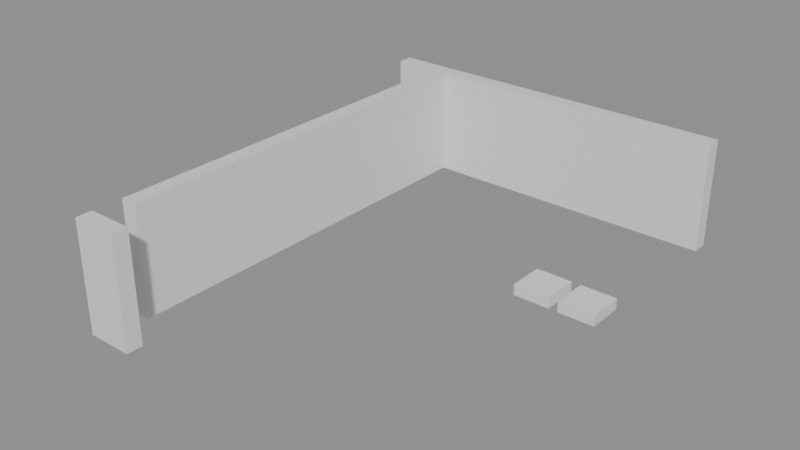 # Source: building_lego.blend  (saved by Blender 5.0.119; exported with 4.5.12 LTS)
import bpy
from mathutils import Matrix  # noqa: F401  (used for matrix-valued properties, if any)

bpy.ops.wm.read_factory_settings(use_empty=True)
scene = bpy.context.scene
scene.name = 'Scene'

# ---- collections
col_01_paredes_externas = bpy.data.collections.new('01_Paredes_Externas'); scene.collection.children.link(col_01_paredes_externas)
col_02_paredes_internas = bpy.data.collections.new('02_Paredes_Internas'); scene.collection.children.link(col_02_paredes_internas)
col_04_moveis_decoracoes = bpy.data.collections.new('04_Moveis_Decoracoes'); scene.collection.children.link(col_04_moveis_decoracoes)

# ---- materials (node trees are filled in below, after node groups)
mat_mat_parede_externa = bpy.data.materials.new('Mat_Parede_Externa')
mat_mat_parede_interna = bpy.data.materials.new('Mat_Parede_Interna')
mat_mat_moveis = bpy.data.materials.new('Mat_Moveis')

# ---- material node trees
mat_mat_parede_externa.use_nodes = True; mat_mat_parede_externa.node_tree.nodes.clear()
_N = mat_mat_parede_externa.node_tree.nodes; _L = mat_mat_parede_externa.node_tree.links
n0 = _N.new('ShaderNodeBsdfPrincipled'); n0.name = 'BSDF - Pré-fundamentado'; n0.location = (-200, 100)
n1 = _N.new('ShaderNodeOutputMaterial'); n1.name = 'Saída de material'; n1.location = (200, 100)
_L.new(n0.outputs[0], n1.inputs[0])
n1.is_active_output = True
mat_mat_parede_interna.use_nodes = True; mat_mat_parede_interna.node_tree.nodes.clear()
_N = mat_mat_parede_interna.node_tree.nodes; _L = mat_mat_parede_interna.node_tree.links
n0 = _N.new('ShaderNodeBsdfPrincipled'); n0.name = 'BSDF - Pré-fundamentado'; n0.location = (-200, 100)
n1 = _N.new('ShaderNodeOutputMaterial'); n1.name = 'Saída de material'; n1.location = (200, 100)
_L.new(n0.outputs[0], n1.inputs[0])
n1.is_active_output = True
mat_mat_moveis.use_nodes = True; mat_mat_moveis.node_tree.nodes.clear()
_N = mat_mat_moveis.node_tree.nodes; _L = mat_mat_moveis.node_tree.links
n0 = _N.new('ShaderNodeBsdfPrincipled'); n0.name = 'BSDF - Pré-fundamentado'; n0.location = (-200, 100)
n1 = _N.new('ShaderNodeOutputMaterial'); n1.name = 'Saída de material'; n1.location = (200, 100)
_L.new(n0.outputs[0], n1.inputs[0])
n1.is_active_output = True

# ---- meshes
me_bloco_stone_arch_5641_4071_z_15 = bpy.data.meshes.new('Bloco_stone_arch_5641_4071_z-15')
me_bloco_stone_arch_5641_4071_z_15.from_pydata([(-0.5, -0.175, -1.2), (0.5, -0.175, -1.2), (0.5, 0.175, -1.2), (-0.5, 0.175, -1.2), (-0.5, -0.175, 1.2), (0.5, -0.175, 1.2), (0.5, 0.175, 1.2), (-0.5, 0.175, 1.2)], [], [(0, 1, 2, 3), (4, 7, 6, 5), (0, 4, 5, 1), (2, 6, 7, 3), (0, 3, 7, 4), (1, 5, 6, 2)])
me_bloco_stone_arch_5641_4071_z_15.materials.append(mat_mat_parede_externa)
me_bloco_stone_arch_5641_4071_z_15.update()
me_bloco_stone_wall_5640_4081_z_15 = bpy.data.meshes.new('Bloco_stone_wall_5640_4081_z-15')
me_bloco_stone_wall_5640_4081_z_15.from_pydata([(-0.5, -0.175, -1.2), (0.5, -0.175, -1.2), (0.5, 0.175, -1.2), (-0.5, 0.175, -1.2), (-0.5, -0.175, 1.2), (0.5, -0.175, 1.2), (0.5, 0.175, 1.2), (-0.5, 0.175, 1.2)], [], [(0, 1, 2, 3), (4, 7, 6, 5), (0, 4, 5, 1), (2, 6, 7, 3), (0, 3, 7, 4), (1, 5, 6, 2)])
me_bloco_stone_wall_5640_4081_z_15.materials.append(mat_mat_parede_externa)
me_bloco_stone_wall_5640_4081_z_15.update()
me_bloco_stone_wall_5641_4081_z_15 = bpy.data.meshes.new('Bloco_stone_wall_5641_4081_z-15')
me_bloco_stone_wall_5641_4081_z_15.from_pydata([(-0.5, -0.175, -1.2), (0.5, -0.175, -1.2), (0.5, 0.175, -1.2), (-0.5, 0.175, -1.2), (-0.5, -0.175, 1.2), (0.5, -0.175, 1.2), (0.5, 0.175, 1.2), (-0.5, 0.175, 1.2)], [], [(0, 1, 2, 3), (4, 7, 6, 5), (0, 4, 5, 1), (2, 6, 7, 3), (0, 3, 7, 4), (1, 5, 6, 2)])
me_bloco_stone_wall_5641_4081_z_15.materials.append(mat_mat_parede_externa)
me_bloco_stone_wall_5641_4081_z_15.update()
me_bloco_stone_wall_5642_4081_z_15 = bpy.data.meshes.new('Bloco_stone_wall_5642_4081_z-15')
me_bloco_stone_wall_5642_4081_z_15.from_pydata([(-0.5, -0.175, -1.2), (0.5, -0.175, -1.2), (0.5, 0.175, -1.2), (-0.5, 0.175, -1.2), (-0.5, -0.175, 1.2), (0.5, -0.175, 1.2), (0.5, 0.175, 1.2), (-0.5, 0.175, 1.2)], [], [(0, 1, 2, 3), (4, 7, 6, 5), (0, 4, 5, 1), (2, 6, 7, 3), (0, 3, 7, 4), (1, 5, 6, 2)])
me_bloco_stone_wall_5642_4081_z_15.materials.append(mat_mat_parede_externa)
me_bloco_stone_wall_5642_4081_z_15.update()
me_bloco_stone_wall_5643_4081_z_15 = bpy.data.meshes.new('Bloco_stone_wall_5643_4081_z-15')
me_bloco_stone_wall_5643_4081_z_15.from_pydata([(-0.5, -0.175, -1.2), (0.5, -0.175, -1.2), (0.5, 0.175, -1.2), (-0.5, 0.175, -1.2), (-0.5, -0.175, 1.2), (0.5, -0.175, 1.2), (0.5, 0.175, 1.2), (-0.5, 0.175, 1.2)], [], [(0, 1, 2, 3), (4, 7, 6, 5), (0, 4, 5, 1), (2, 6, 7, 3), (0, 3, 7, 4), (1, 5, 6, 2)])
me_bloco_stone_wall_5643_4081_z_15.materials.append(mat_mat_parede_externa)
me_bloco_stone_wall_5643_4081_z_15.update()
me_bloco_stone_wall_5644_4081_z_15 = bpy.data.meshes.new('Bloco_stone_wall_5644_4081_z-15')
me_bloco_stone_wall_5644_4081_z_15.from_pydata([(-0.5, -0.175, -1.2), (0.5, -0.175, -1.2), (0.5, 0.175, -1.2), (-0.5, 0.175, -1.2), (-0.5, -0.175, 1.2), (0.5, -0.175, 1.2), (0.5, 0.175, 1.2), (-0.5, 0.175, 1.2)], [], [(0, 1, 2, 3), (4, 7, 6, 5), (0, 4, 5, 1), (2, 6, 7, 3), (0, 3, 7, 4), (1, 5, 6, 2)])
me_bloco_stone_wall_5644_4081_z_15.materials.append(mat_mat_parede_externa)
me_bloco_stone_wall_5644_4081_z_15.update()
me_bloco_stone_wall_5645_4081_z_15 = bpy.data.meshes.new('Bloco_stone_wall_5645_4081_z-15')
me_bloco_stone_wall_5645_4081_z_15.from_pydata([(-0.5, -0.175, -1.2), (0.5, -0.175, -1.2), (0.5, 0.175, -1.2), (-0.5, 0.175, -1.2), (-0.5, -0.175, 1.2), (0.5, -0.175, 1.2), (0.5, 0.175, 1.2), (-0.5, 0.175, 1.2)], [], [(0, 1, 2, 3), (4, 7, 6, 5), (0, 4, 5, 1), (2, 6, 7, 3), (0, 3, 7, 4), (1, 5, 6, 2)])
me_bloco_stone_wall_5645_4081_z_15.materials.append(mat_mat_parede_externa)
me_bloco_stone_wall_5645_4081_z_15.update()
me_bloco_stone_wall_5646_4081_z_15 = bpy.data.meshes.new('Bloco_stone_wall_5646_4081_z-15')
me_bloco_stone_wall_5646_4081_z_15.from_pydata([(-0.5, -0.175, -1.2), (0.5, -0.175, -1.2), (0.5, 0.175, -1.2), (-0.5, 0.175, -1.2), (-0.5, -0.175, 1.2), (0.5, -0.175, 1.2), (0.5, 0.175, 1.2), (-0.5, 0.175, 1.2)], [], [(0, 1, 2, 3), (4, 7, 6, 5), (0, 4, 5, 1), (2, 6, 7, 3), (0, 3, 7, 4), (1, 5, 6, 2)])
me_bloco_stone_wall_5646_4081_z_15.materials.append(mat_mat_parede_externa)
me_bloco_stone_wall_5646_4081_z_15.update()
me_bloco_stone_wall_5647_4081_z_15 = bpy.data.meshes.new('Bloco_stone_wall_5647_4081_z-15')
me_bloco_stone_wall_5647_4081_z_15.from_pydata([(-0.5, -0.175, -1.2), (0.5, -0.175, -1.2), (0.5, 0.175, -1.2), (-0.5, 0.175, -1.2), (-0.5, -0.175, 1.2), (0.5, -0.175, 1.2), (0.5, 0.175, 1.2), (-0.5, 0.175, 1.2)], [], [(0, 1, 2, 3), (4, 7, 6, 5), (0, 4, 5, 1), (2, 6, 7, 3), (0, 3, 7, 4), (1, 5, 6, 2)])
me_bloco_stone_wall_5647_4081_z_15.materials.append(mat_mat_parede_externa)
me_bloco_stone_wall_5647_4081_z_15.update()
me_bloco_stone_wall_5641_4072_z_15 = bpy.data.meshes.new('Bloco_stone_wall_5641_4072_z-15')
me_bloco_stone_wall_5641_4072_z_15.from_pydata([(-0.175, -0.5, -1.2), (0.175, -0.5, -1.2), (0.175, 0.5, -1.2), (-0.175, 0.5, -1.2), (-0.175, -0.5, 1.2), (0.175, -0.5, 1.2), (0.175, 0.5, 1.2), (-0.175, 0.5, 1.2)], [], [(0, 1, 2, 3), (4, 7, 6, 5), (0, 4, 5, 1), (2, 6, 7, 3), (0, 3, 7, 4), (1, 5, 6, 2)])
me_bloco_stone_wall_5641_4072_z_15.materials.append(mat_mat_parede_interna)
me_bloco_stone_wall_5641_4072_z_15.update()
me_bloco_stone_wall_5641_4073_z_15 = bpy.data.meshes.new('Bloco_stone_wall_5641_4073_z-15')
me_bloco_stone_wall_5641_4073_z_15.from_pydata([(-0.175, -0.5, -1.2), (0.175, -0.5, -1.2), (0.175, 0.5, -1.2), (-0.175, 0.5, -1.2), (-0.175, -0.5, 1.2), (0.175, -0.5, 1.2), (0.175, 0.5, 1.2), (-0.175, 0.5, 1.2)], [], [(0, 1, 2, 3), (4, 7, 6, 5), (0, 4, 5, 1), (2, 6, 7, 3), (0, 3, 7, 4), (1, 5, 6, 2)])
me_bloco_stone_wall_5641_4073_z_15.materials.append(mat_mat_parede_interna)
me_bloco_stone_wall_5641_4073_z_15.update()
me_bloco_stone_wall_5641_4074_z_15 = bpy.data.meshes.new('Bloco_stone_wall_5641_4074_z-15')
me_bloco_stone_wall_5641_4074_z_15.from_pydata([(-0.175, -0.5, -1.2), (0.175, -0.5, -1.2), (0.175, 0.5, -1.2), (-0.175, 0.5, -1.2), (-0.175, -0.5, 1.2), (0.175, -0.5, 1.2), (0.175, 0.5, 1.2), (-0.175, 0.5, 1.2)], [], [(0, 1, 2, 3), (4, 7, 6, 5), (0, 4, 5, 1), (2, 6, 7, 3), (0, 3, 7, 4), (1, 5, 6, 2)])
me_bloco_stone_wall_5641_4074_z_15.materials.append(mat_mat_parede_interna)
me_bloco_stone_wall_5641_4074_z_15.update()
me_bloco_stone_wall_5641_4075_z_15 = bpy.data.meshes.new('Bloco_stone_wall_5641_4075_z-15')
me_bloco_stone_wall_5641_4075_z_15.from_pydata([(-0.175, -0.5, -1.2), (0.175, -0.5, -1.2), (0.175, 0.5, -1.2), (-0.175, 0.5, -1.2), (-0.175, -0.5, 1.2), (0.175, -0.5, 1.2), (0.175, 0.5, 1.2), (-0.175, 0.5, 1.2)], [], [(0, 1, 2, 3), (4, 7, 6, 5), (0, 4, 5, 1), (2, 6, 7, 3), (0, 3, 7, 4), (1, 5, 6, 2)])
me_bloco_stone_wall_5641_4075_z_15.materials.append(mat_mat_parede_interna)
me_bloco_stone_wall_5641_4075_z_15.update()
me_bloco_stone_wall_5641_4076_z_15 = bpy.data.meshes.new('Bloco_stone_wall_5641_4076_z-15')
me_bloco_stone_wall_5641_4076_z_15.from_pydata([(-0.175, -0.5, -1.2), (0.175, -0.5, -1.2), (0.175, 0.5, -1.2), (-0.175, 0.5, -1.2), (-0.175, -0.5, 1.2), (0.175, -0.5, 1.2), (0.175, 0.5, 1.2), (-0.175, 0.5, 1.2)], [], [(0, 1, 2, 3), (4, 7, 6, 5), (0, 4, 5, 1), (2, 6, 7, 3), (0, 3, 7, 4), (1, 5, 6, 2)])
me_bloco_stone_wall_5641_4076_z_15.materials.append(mat_mat_parede_interna)
me_bloco_stone_wall_5641_4076_z_15.update()
me_bloco_stone_wall_5641_4077_z_15 = bpy.data.meshes.new('Bloco_stone_wall_5641_4077_z-15')
me_bloco_stone_wall_5641_4077_z_15.from_pydata([(-0.175, -0.5, -1.2), (0.175, -0.5, -1.2), (0.175, 0.5, -1.2), (-0.175, 0.5, -1.2), (-0.175, -0.5, 1.2), (0.175, -0.5, 1.2), (0.175, 0.5, 1.2), (-0.175, 0.5, 1.2)], [], [(0, 1, 2, 3), (4, 7, 6, 5), (0, 4, 5, 1), (2, 6, 7, 3), (0, 3, 7, 4), (1, 5, 6, 2)])
me_bloco_stone_wall_5641_4077_z_15.materials.append(mat_mat_parede_interna)
me_bloco_stone_wall_5641_4077_z_15.update()
me_bloco_stone_wall_5641_4078_z_15 = bpy.data.meshes.new('Bloco_stone_wall_5641_4078_z-15')
me_bloco_stone_wall_5641_4078_z_15.from_pydata([(-0.175, -0.5, -1.2), (0.175, -0.5, -1.2), (0.175, 0.5, -1.2), (-0.175, 0.5, -1.2), (-0.175, -0.5, 1.2), (0.175, -0.5, 1.2), (0.175, 0.5, 1.2), (-0.175, 0.5, 1.2)], [], [(0, 1, 2, 3), (4, 7, 6, 5), (0, 4, 5, 1), (2, 6, 7, 3), (0, 3, 7, 4), (1, 5, 6, 2)])
me_bloco_stone_wall_5641_4078_z_15.materials.append(mat_mat_parede_interna)
me_bloco_stone_wall_5641_4078_z_15.update()
me_bloco_stone_wall_5641_4079_z_15 = bpy.data.meshes.new('Bloco_stone_wall_5641_4079_z-15')
me_bloco_stone_wall_5641_4079_z_15.from_pydata([(-0.175, -0.5, -1.2), (0.175, -0.5, -1.2), (0.175, 0.5, -1.2), (-0.175, 0.5, -1.2), (-0.175, -0.5, 1.2), (0.175, -0.5, 1.2), (0.175, 0.5, 1.2), (-0.175, 0.5, 1.2)], [], [(0, 1, 2, 3), (4, 7, 6, 5), (0, 4, 5, 1), (2, 6, 7, 3), (0, 3, 7, 4), (1, 5, 6, 2)])
me_bloco_stone_wall_5641_4079_z_15.materials.append(mat_mat_parede_interna)
me_bloco_stone_wall_5641_4079_z_15.update()
me_bloco_stone_wall_5641_4080_z_15 = bpy.data.meshes.new('Bloco_stone_wall_5641_4080_z-15')
me_bloco_stone_wall_5641_4080_z_15.from_pydata([(-0.175, -0.5, -1.2), (0.175, -0.5, -1.2), (0.175, 0.5, -1.2), (-0.175, 0.5, -1.2), (-0.175, -0.5, 1.2), (0.175, -0.5, 1.2), (0.175, 0.5, 1.2), (-0.175, 0.5, 1.2)], [], [(0, 1, 2, 3), (4, 7, 6, 5), (0, 4, 5, 1), (2, 6, 7, 3), (0, 3, 7, 4), (1, 5, 6, 2)])
me_bloco_stone_wall_5641_4080_z_15.materials.append(mat_mat_parede_interna)
me_bloco_stone_wall_5641_4080_z_15.update()
me_movel_rocks_5646_4077_z_15 = bpy.data.meshes.new('Movel_rocks_5646_4077_z-15')
me_movel_rocks_5646_4077_z_15.from_pydata([(-0.4, -0.4, -0.12), (0.4, -0.4, -0.12), (0.4, 0.4, -0.12), (-0.4, 0.4, -0.12), (-0.4, -0.4, 0.12), (0.4, -0.4, 0.12), (0.4, 0.4, 0.12), (-0.4, 0.4, 0.12)], [], [(0, 1, 2, 3), (4, 7, 6, 5), (0, 4, 5, 1), (2, 6, 7, 3), (0, 3, 7, 4), (1, 5, 6, 2)])
me_movel_rocks_5646_4077_z_15.materials.append(mat_mat_moveis)
me_movel_rocks_5646_4077_z_15.update()
me_movel_rocks_5647_4077_z_15 = bpy.data.meshes.new('Movel_rocks_5647_4077_z-15')
me_movel_rocks_5647_4077_z_15.from_pydata([(-0.4, -0.4, -0.12), (0.4, -0.4, -0.12), (0.4, 0.4, -0.12), (-0.4, 0.4, -0.12), (-0.4, -0.4, 0.12), (0.4, -0.4, 0.12), (0.4, 0.4, 0.12), (-0.4, 0.4, 0.12)], [], [(0, 1, 2, 3), (4, 7, 6, 5), (0, 4, 5, 1), (2, 6, 7, 3), (0, 3, 7, 4), (1, 5, 6, 2)])
me_movel_rocks_5647_4077_z_15.materials.append(mat_mat_moveis)
me_movel_rocks_5647_4077_z_15.update()

# ---- objects
ob_parede_externa_norte_y4071_x5641_5641 = bpy.data.objects.new('Parede_Externa_Norte_Y4071_X5641_5641', None)
ob_bloco_stone_arch_5641_4071_z_15 = bpy.data.objects.new('Bloco_stone_arch_5641_4071_z-15', me_bloco_stone_arch_5641_4071_z_15)
ob_parede_externa_sul_y4081_x5640_5647 = bpy.data.objects.new('Parede_Externa_Sul_Y4081_X5640_5647', None)
ob_bloco_stone_wall_5640_4081_z_15 = bpy.data.objects.new('Bloco_stone_wall_5640_4081_z-15', me_bloco_stone_wall_5640_4081_z_15)
ob_bloco_stone_wall_5641_4081_z_15 = bpy.data.objects.new('Bloco_stone_wall_5641_4081_z-15', me_bloco_stone_wall_5641_4081_z_15)
ob_bloco_stone_wall_5642_4081_z_15 = bpy.data.objects.new('Bloco_stone_wall_5642_4081_z-15', me_bloco_stone_wall_5642_4081_z_15)
ob_bloco_stone_wall_5643_4081_z_15 = bpy.data.objects.new('Bloco_stone_wall_5643_4081_z-15', me_bloco_stone_wall_5643_4081_z_15)
ob_bloco_stone_wall_5644_4081_z_15 = bpy.data.objects.new('Bloco_stone_wall_5644_4081_z-15', me_bloco_stone_wall_5644_4081_z_15)
ob_bloco_stone_wall_5645_4081_z_15 = bpy.data.objects.new('Bloco_stone_wall_5645_4081_z-15', me_bloco_stone_wall_5645_4081_z_15)
ob_bloco_stone_wall_5646_4081_z_15 = bpy.data.objects.new('Bloco_stone_wall_5646_4081_z-15', me_bloco_stone_wall_5646_4081_z_15)
ob_bloco_stone_wall_5647_4081_z_15 = bpy.data.objects.new('Bloco_stone_wall_5647_4081_z-15', me_bloco_stone_wall_5647_4081_z_15)
ob_parede_interna_ns_03_x5641_y4072_4080 = bpy.data.objects.new('Parede_Interna_NS_03_X5641_Y4072_4080', None)
ob_bloco_stone_wall_5641_4072_z_15 = bpy.data.objects.new('Bloco_stone_wall_5641_4072_z-15', me_bloco_stone_wall_5641_4072_z_15)
ob_bloco_stone_wall_5641_4073_z_15 = bpy.data.objects.new('Bloco_stone_wall_5641_4073_z-15', me_bloco_stone_wall_5641_4073_z_15)
ob_bloco_stone_wall_5641_4074_z_15 = bpy.data.objects.new('Bloco_stone_wall_5641_4074_z-15', me_bloco_stone_wall_5641_4074_z_15)
ob_bloco_stone_wall_5641_4075_z_15 = bpy.data.objects.new('Bloco_stone_wall_5641_4075_z-15', me_bloco_stone_wall_5641_4075_z_15)
ob_bloco_stone_wall_5641_4076_z_15 = bpy.data.objects.new('Bloco_stone_wall_5641_4076_z-15', me_bloco_stone_wall_5641_4076_z_15)
ob_bloco_stone_wall_5641_4077_z_15 = bpy.data.objects.new('Bloco_stone_wall_5641_4077_z-15', me_bloco_stone_wall_5641_4077_z_15)
ob_bloco_stone_wall_5641_4078_z_15 = bpy.data.objects.new('Bloco_stone_wall_5641_4078_z-15', me_bloco_stone_wall_5641_4078_z_15)
ob_bloco_stone_wall_5641_4079_z_15 = bpy.data.objects.new('Bloco_stone_wall_5641_4079_z-15', me_bloco_stone_wall_5641_4079_z_15)
ob_bloco_stone_wall_5641_4080_z_15 = bpy.data.objects.new('Bloco_stone_wall_5641_4080_z-15', me_bloco_stone_wall_5641_4080_z_15)
ob_moveis_decoracoes = bpy.data.objects.new('Moveis_Decoracoes', None)
ob_movel_rocks_5646_4077_z_15 = bpy.data.objects.new('Movel_rocks_5646_4077_z-15', me_movel_rocks_5646_4077_z_15)
ob_movel_rocks_5647_4077_z_15 = bpy.data.objects.new('Movel_rocks_5647_4077_z-15', me_movel_rocks_5647_4077_z_15)

# ---- transforms, parenting, visibility, modifiers, constraints
ob_parede_externa_norte_y4071_x5641_5641.location = (-2.5, -5.0, 0.0)
ob_parede_externa_norte_y4071_x5641_5641.empty_display_type = 'CUBE'
ob_bloco_stone_arch_5641_4071_z_15.parent = ob_parede_externa_norte_y4071_x5641_5641
ob_bloco_stone_arch_5641_4071_z_15.matrix_parent_inverse = Matrix(((1.0, -0.0, 0.0, 2.5), (-0.0, 1.0, -0.0, 5.0), (0.0, -0.0, 1.0, -0.0), (-0.0, 0.0, -0.0, 1.0)))
ob_bloco_stone_arch_5641_4071_z_15.location = (-2.5, -5.325, 1.2)
ob_parede_externa_sul_y4081_x5640_5647.location = (0.0, 5.0, 0.0)
ob_parede_externa_sul_y4081_x5640_5647.empty_display_type = 'CUBE'
ob_bloco_stone_wall_5640_4081_z_15.parent = ob_parede_externa_sul_y4081_x5640_5647
ob_bloco_stone_wall_5640_4081_z_15.matrix_parent_inverse = Matrix(((1.0, -0.0, 0.0, -0.0), (-0.0, 1.0, -0.0, -5.0), (0.0, -0.0, 1.0, -0.0), (-0.0, 0.0, -0.0, 1.0)))
ob_bloco_stone_wall_5640_4081_z_15.location = (-3.5, 4.675, 1.2)
ob_bloco_stone_wall_5641_4081_z_15.parent = ob_parede_externa_sul_y4081_x5640_5647
ob_bloco_stone_wall_5641_4081_z_15.matrix_parent_inverse = Matrix(((1.0, -0.0, 0.0, -0.0), (-0.0, 1.0, -0.0, -5.0), (0.0, -0.0, 1.0, -0.0), (-0.0, 0.0, -0.0, 1.0)))
ob_bloco_stone_wall_5641_4081_z_15.location = (-2.5, 4.675, 1.2)
ob_bloco_stone_wall_5642_4081_z_15.parent = ob_parede_externa_sul_y4081_x5640_5647
ob_bloco_stone_wall_5642_4081_z_15.matrix_parent_inverse = Matrix(((1.0, -0.0, 0.0, -0.0), (-0.0, 1.0, -0.0, -5.0), (0.0, -0.0, 1.0, -0.0), (-0.0, 0.0, -0.0, 1.0)))
ob_bloco_stone_wall_5642_4081_z_15.location = (-1.5, 4.675, 1.2)
ob_bloco_stone_wall_5643_4081_z_15.parent = ob_parede_externa_sul_y4081_x5640_5647
ob_bloco_stone_wall_5643_4081_z_15.matrix_parent_inverse = Matrix(((1.0, -0.0, 0.0, -0.0), (-0.0, 1.0, -0.0, -5.0), (0.0, -0.0, 1.0, -0.0), (-0.0, 0.0, -0.0, 1.0)))
ob_bloco_stone_wall_5643_4081_z_15.location = (-0.5, 4.675, 1.2)
ob_bloco_stone_wall_5644_4081_z_15.parent = ob_parede_externa_sul_y4081_x5640_5647
ob_bloco_stone_wall_5644_4081_z_15.matrix_parent_inverse = Matrix(((1.0, -0.0, 0.0, -0.0), (-0.0, 1.0, -0.0, -5.0), (0.0, -0.0, 1.0, -0.0), (-0.0, 0.0, -0.0, 1.0)))
ob_bloco_stone_wall_5644_4081_z_15.location = (0.5, 4.675, 1.2)
ob_bloco_stone_wall_5645_4081_z_15.parent = ob_parede_externa_sul_y4081_x5640_5647
ob_bloco_stone_wall_5645_4081_z_15.matrix_parent_inverse = Matrix(((1.0, -0.0, 0.0, -0.0), (-0.0, 1.0, -0.0, -5.0), (0.0, -0.0, 1.0, -0.0), (-0.0, 0.0, -0.0, 1.0)))
ob_bloco_stone_wall_5645_4081_z_15.location = (1.5, 4.675, 1.2)
ob_bloco_stone_wall_5646_4081_z_15.parent = ob_parede_externa_sul_y4081_x5640_5647
ob_bloco_stone_wall_5646_4081_z_15.matrix_parent_inverse = Matrix(((1.0, -0.0, 0.0, -0.0), (-0.0, 1.0, -0.0, -5.0), (0.0, -0.0, 1.0, -0.0), (-0.0, 0.0, -0.0, 1.0)))
ob_bloco_stone_wall_5646_4081_z_15.location = (2.5, 4.675, 1.2)
ob_bloco_stone_wall_5647_4081_z_15.parent = ob_parede_externa_sul_y4081_x5640_5647
ob_bloco_stone_wall_5647_4081_z_15.matrix_parent_inverse = Matrix(((1.0, -0.0, 0.0, -0.0), (-0.0, 1.0, -0.0, -5.0), (0.0, -0.0, 1.0, -0.0), (-0.0, 0.0, -0.0, 1.0)))
ob_bloco_stone_wall_5647_4081_z_15.location = (3.5, 4.675, 1.2)
ob_parede_interna_ns_03_x5641_y4072_4080.location = (-2.5, 0.0, 0.0)
ob_parede_interna_ns_03_x5641_y4072_4080.empty_display_type = 'CUBE'
ob_bloco_stone_wall_5641_4072_z_15.parent = ob_parede_interna_ns_03_x5641_y4072_4080
ob_bloco_stone_wall_5641_4072_z_15.matrix_parent_inverse = Matrix(((1.0, -0.0, 0.0, 2.5), (-0.0, 1.0, -0.0, 0.0), (0.0, -0.0, 1.0, -0.0), (-0.0, 0.0, -0.0, 1.0)))
ob_bloco_stone_wall_5641_4072_z_15.location = (-2.825, -4.0, 1.2)
ob_bloco_stone_wall_5641_4073_z_15.parent = ob_parede_interna_ns_03_x5641_y4072_4080
ob_bloco_stone_wall_5641_4073_z_15.matrix_parent_inverse = Matrix(((1.0, -0.0, 0.0, 2.5), (-0.0, 1.0, -0.0, 0.0), (0.0, -0.0, 1.0, -0.0), (-0.0, 0.0, -0.0, 1.0)))
ob_bloco_stone_wall_5641_4073_z_15.location = (-2.825, -3.0, 1.2)
ob_bloco_stone_wall_5641_4074_z_15.parent = ob_parede_interna_ns_03_x5641_y4072_4080
ob_bloco_stone_wall_5641_4074_z_15.matrix_parent_inverse = Matrix(((1.0, -0.0, 0.0, 2.5), (-0.0, 1.0, -0.0, 0.0), (0.0, -0.0, 1.0, -0.0), (-0.0, 0.0, -0.0, 1.0)))
ob_bloco_stone_wall_5641_4074_z_15.location = (-2.825, -2.0, 1.2)
ob_bloco_stone_wall_5641_4075_z_15.parent = ob_parede_interna_ns_03_x5641_y4072_4080
ob_bloco_stone_wall_5641_4075_z_15.matrix_parent_inverse = Matrix(((1.0, -0.0, 0.0, 2.5), (-0.0, 1.0, -0.0, 0.0), (0.0, -0.0, 1.0, -0.0), (-0.0, 0.0, -0.0, 1.0)))
ob_bloco_stone_wall_5641_4075_z_15.location = (-2.825, -1.0, 1.2)
ob_bloco_stone_wall_5641_4076_z_15.parent = ob_parede_interna_ns_03_x5641_y4072_4080
ob_bloco_stone_wall_5641_4076_z_15.matrix_parent_inverse = Matrix(((1.0, -0.0, 0.0, 2.5), (-0.0, 1.0, -0.0, 0.0), (0.0, -0.0, 1.0, -0.0), (-0.0, 0.0, -0.0, 1.0)))
ob_bloco_stone_wall_5641_4076_z_15.location = (-2.825, 0.0, 1.2)
ob_bloco_stone_wall_5641_4077_z_15.parent = ob_parede_interna_ns_03_x5641_y4072_4080
ob_bloco_stone_wall_5641_4077_z_15.matrix_parent_inverse = Matrix(((1.0, -0.0, 0.0, 2.5), (-0.0, 1.0, -0.0, 0.0), (0.0, -0.0, 1.0, -0.0), (-0.0, 0.0, -0.0, 1.0)))
ob_bloco_stone_wall_5641_4077_z_15.location = (-2.825, 1.0, 1.2)
ob_bloco_stone_wall_5641_4078_z_15.parent = ob_parede_interna_ns_03_x5641_y4072_4080
ob_bloco_stone_wall_5641_4078_z_15.matrix_parent_inverse = Matrix(((1.0, -0.0, 0.0, 2.5), (-0.0, 1.0, -0.0, 0.0), (0.0, -0.0, 1.0, -0.0), (-0.0, 0.0, -0.0, 1.0)))
ob_bloco_stone_wall_5641_4078_z_15.location = (-2.825, 2.0, 1.2)
ob_bloco_stone_wall_5641_4079_z_15.parent = ob_parede_interna_ns_03_x5641_y4072_4080
ob_bloco_stone_wall_5641_4079_z_15.matrix_parent_inverse = Matrix(((1.0, -0.0, 0.0, 2.5), (-0.0, 1.0, -0.0, 0.0), (0.0, -0.0, 1.0, -0.0), (-0.0, 0.0, -0.0, 1.0)))
ob_bloco_stone_wall_5641_4079_z_15.location = (-2.825, 3.0, 1.2)
ob_bloco_stone_wall_5641_4080_z_15.parent = ob_parede_interna_ns_03_x5641_y4072_4080
ob_bloco_stone_wall_5641_4080_z_15.matrix_parent_inverse = Matrix(((1.0, -0.0, 0.0, 2.5), (-0.0, 1.0, -0.0, 0.0), (0.0, -0.0, 1.0, -0.0), (-0.0, 0.0, -0.0, 1.0)))
ob_bloco_stone_wall_5641_4080_z_15.location = (-2.825, 4.0, 1.2)
ob_moveis_decoracoes.location = (0.0, 0.0, 0.0)
ob_moveis_decoracoes.empty_display_type = 'CUBE'
ob_movel_rocks_5646_4077_z_15.parent = ob_moveis_decoracoes
ob_movel_rocks_5646_4077_z_15.location = (2.5, 1.0, 0.12)
ob_movel_rocks_5647_4077_z_15.parent = ob_moveis_decoracoes
ob_movel_rocks_5647_4077_z_15.location = (3.5, 1.0, 0.12)

# ---- collection membership
col_01_paredes_externas.objects.link(ob_parede_externa_norte_y4071_x5641_5641)
col_01_paredes_externas.objects.link(ob_bloco_stone_arch_5641_4071_z_15)
col_01_paredes_externas.objects.link(ob_parede_externa_sul_y4081_x5640_5647)
col_01_paredes_externas.objects.link(ob_bloco_stone_wall_5640_4081_z_15)
col_01_paredes_externas.objects.link(ob_bloco_stone_wall_5641_4081_z_15)
col_01_paredes_externas.objects.link(ob_bloco_stone_wall_5642_4081_z_15)
col_01_paredes_externas.objects.link(ob_bloco_stone_wall_5643_4081_z_15)
col_01_paredes_externas.objects.link(ob_bloco_stone_wall_5644_4081_z_15)
col_01_paredes_externas.objects.link(ob_bloco_stone_wall_5645_4081_z_15)
col_01_paredes_externas.objects.link(ob_bloco_stone_wall_5646_4081_z_15)
col_01_paredes_externas.objects.link(ob_bloco_stone_wall_5647_4081_z_15)
col_02_paredes_internas.objects.link(ob_parede_interna_ns_03_x5641_y4072_4080)
col_02_paredes_internas.objects.link(ob_bloco_stone_wall_5641_4072_z_15)
col_02_paredes_internas.objects.link(ob_bloco_stone_wall_5641_4073_z_15)
col_02_paredes_internas.objects.link(ob_bloco_stone_wall_5641_4074_z_15)
col_02_paredes_internas.objects.link(ob_bloco_stone_wall_5641_4075_z_15)
col_02_paredes_internas.objects.link(ob_bloco_stone_wall_5641_4076_z_15)
col_02_paredes_internas.objects.link(ob_bloco_stone_wall_5641_4077_z_15)
col_02_paredes_internas.objects.link(ob_bloco_stone_wall_5641_4078_z_15)
col_02_paredes_internas.objects.link(ob_bloco_stone_wall_5641_4079_z_15)
col_02_paredes_internas.objects.link(ob_bloco_stone_wall_5641_4080_z_15)
col_04_moveis_decoracoes.objects.link(ob_moveis_decoracoes)
col_04_moveis_decoracoes.objects.link(ob_movel_rocks_5646_4077_z_15)
col_04_moveis_decoracoes.objects.link(ob_movel_rocks_5647_4077_z_15)

# ---- scene / render settings (as saved in the file)
scene.frame_start = 1; scene.frame_end = 250; scene.frame_set(1)
scene.render.engine = 'BLENDER_EEVEE_NEXT'
scene.render.bake_bias = 0.0
scene.render.bake_samples = 0
scene.cycles.sampling_pattern = 'TABULATED_SOBOL'
scene.eevee.use_volume_custom_range = False
bpy.context.view_layer.update()

# ---- added for rendering (the .blend has no active camera and no usable light): camera, sun + grey world if the file has none
cam_auto = bpy.data.cameras.new('AutoCamera')
cam_auto.lens = 50.0
cam_auto.sensor_width = 36.0
cam_auto.clip_end = 1000.0
ob_auto_camera = bpy.data.objects.new('AutoCamera', cam_auto)
scene.collection.objects.link(ob_auto_camera)
ob_auto_camera.location = (12.3052, -15.0913, 11.0442)
ob_auto_camera.rotation_euler = (1.09748, -7.21219e-08, 0.694738)
scene.camera = ob_auto_camera
light_auto_sun = bpy.data.lights.new('AutoSun', 'SUN')
light_auto_sun.energy = 3.0
light_auto_sun.angle = 0.0523599
ob_auto_sun = bpy.data.objects.new('AutoSun', light_auto_sun)
scene.collection.objects.link(ob_auto_sun)
ob_auto_sun.rotation_euler = (0.872665, 0.174533, 0.523599)
if scene.world is None:
    world_auto = bpy.data.worlds.new('AutoWorld')
    world_auto.color = (0.3, 0.3, 0.3)
    scene.world = world_auto
bpy.context.view_layer.update()
